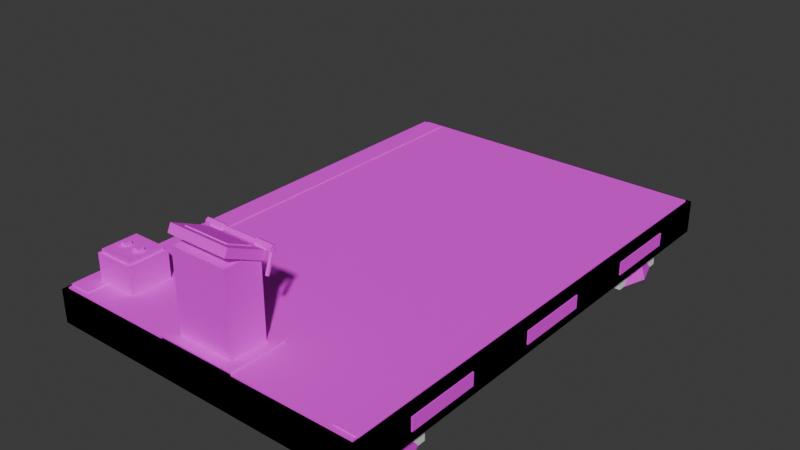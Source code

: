 # Source: vehicle_hover_platform.blend  (saved by Blender 5.1.30; exported with 4.5.12 LTS)
import bpy
from mathutils import Matrix  # noqa: F401  (used for matrix-valued properties, if any)

bpy.ops.wm.read_factory_settings(use_empty=True)
scene = bpy.context.scene
scene.name = 'Scene'

# ---- collections
col_collection = bpy.data.collections.new('Collection'); scene.collection.children.link(col_collection)

# ---- images (referenced by path relative to the original .blend; pixels are not part of the script)
import os
ASSET_DIR = os.environ.get("B2B_ASSET_DIR", "")  # directory of the original .blend (textures are referenced by path, not embedded)
HERE = os.path.dirname(os.path.abspath(__file__))  # packed textures are extracted next to this script under _unpacked/

def load_image(name, relpath, width, height, colorspace="sRGB"):
    """Load a texture the original file referenced (path relative to the .blend, or extracted next to this script)."""
    p = next((c for c in (os.path.join(HERE, relpath), os.path.join(ASSET_DIR, relpath)) if relpath and os.path.exists(c)), "")
    if p:
        img = bpy.data.images.load(p, check_existing=True)
        img.name = name
    else:  # same state as the original file: an image datablock whose file is absent (Cycles renders it pink)
        img = bpy.data.images.new(name, width, height)
        img.source = "FILE"
        img.filepath = "//" + (relpath or name)
    img.colorspace_settings.name = colorspace
    return img
img_platform_atlas_png = load_image('platform_atlas.png', 'platform_atlas.png', 1024, 1024, 'sRGB')

# ---- materials (node trees are filled in below, after node groups)
mat_platform_atlas = bpy.data.materials.new('platform_atlas')

# ---- material node trees
mat_platform_atlas.use_nodes = True; mat_platform_atlas.node_tree.nodes.clear()
_N = mat_platform_atlas.node_tree.nodes; _L = mat_platform_atlas.node_tree.links
n0 = _N.new('ShaderNodeBsdfPrincipled'); n0.name = 'Principled BSDF'; n0.location = (-200, 100)
n0.inputs[2].default_value = 0.8
n1 = _N.new('ShaderNodeOutputMaterial'); n1.name = 'Material Output'; n1.location = (200, 100)
n2 = _N.new('ShaderNodeTexImage'); n2.name = 'Image Texture'; n2.location = (0, 0)
n2.image = img_platform_atlas_png
n2.interpolation = 'Closest'
_L.new(n0.outputs[0], n1.inputs[0])
_L.new(n2.outputs[0], n0.inputs[0])
n1.is_active_output = True

# ---- world
world_world = bpy.data.worlds.new('World'); scene.world = world_world
world_world.use_nodes = True; world_world.node_tree.nodes.clear()
_N = world_world.node_tree.nodes; _L = world_world.node_tree.links
n0 = _N.new('ShaderNodeOutputWorld'); n0.name = 'World Output'; n0.location = (200, 100)
n1 = _N.new('ShaderNodeBackground'); n1.name = 'Background'; n1.location = (-200, 100)
n1.inputs[0].default_value = (0.05088, 0.05088, 0.05088, 1.0)
_L.new(n1.outputs[0], n0.inputs[0])
n0.is_active_output = True
world_world.color = (0.05088, 0.05088, 0.05088)
world_world.sun_shadow_jitter_overblur = 0.0

# ---- meshes
me_hover_platform = bpy.data.meshes.new('hover_platform')
me_hover_platform.from_pydata([(-2.0, 3.0, -0.2), (-2.0, 3.0, 0.2), (2.0, 3.0, -0.2), (2.0, 3.0, 0.2), (-2.0, -3.0, -0.2), (-2.0, -3.0, 0.2), (2.0, -3.0, -0.2), (2.0, -3.0, 0.2), (-1.95, 2.95, 0.2), (-1.95, 2.95, 0.22), (1.95, 2.95, 0.2), (1.95, 2.95, 0.22), (-1.95, -2.95, 0.2), (-1.95, -2.95, 0.22), (1.95, -2.95, 0.2), (1.95, -2.95, 0.22), (1.69, 2.9, 0.22), (1.69, 2.9, 0.23), (1.97, 2.9, 0.22), (1.97, 2.9, 0.23), (1.69, -2.9, 0.22), (1.69, -2.9, 0.23), (1.97, -2.9, 0.22), (1.97, -2.9, 0.23), (-1.97, 2.9, 0.22), (-1.97, 2.9, 0.23), (-1.69, 2.9, 0.22), (-1.69, 2.9, 0.23), (-1.97, -2.9, 0.22), (-1.97, -2.9, 0.23), (-1.69, -2.9, 0.22), (-1.69, -2.9, 0.23), (1.995, 2.25, -0.08), (1.995, 2.25, 0.08), (2.015, 2.25, -0.08), (2.015, 2.25, 0.08), (1.995, 1.35, -0.08), (1.995, 1.35, 0.08), (2.015, 1.35, -0.08), (2.015, 1.35, 0.08), (-2.015, 2.25, -0.08), (-2.015, 2.25, 0.08), (-1.995, 2.25, -0.08), (-1.995, 2.25, 0.08), (-2.015, 1.35, -0.08), (-2.015, 1.35, 0.08), (-1.995, 1.35, -0.08), (-1.995, 1.35, 0.08), (1.995, 0.45, -0.08), (1.995, 0.45, 0.08), (2.015, 0.45, -0.08), (2.015, 0.45, 0.08), (1.995, -0.45, -0.08), (1.995, -0.45, 0.08), (2.015, -0.45, -0.08), (2.015, -0.45, 0.08), (-2.015, 0.45, -0.08), (-2.015, 0.45, 0.08), (-1.995, 0.45, -0.08), (-1.995, 0.45, 0.08), (-2.015, -0.45, -0.08), (-2.015, -0.45, 0.08), (-1.995, -0.45, -0.08), (-1.995, -0.45, 0.08), (1.995, -1.35, -0.08), (1.995, -1.35, 0.08), (2.015, -1.35, -0.08), (2.015, -1.35, 0.08), (1.995, -2.25, -0.08), (1.995, -2.25, 0.08), (2.015, -2.25, -0.08), (2.015, -2.25, 0.08), (-2.015, -1.35, -0.08), (-2.015, -1.35, 0.08), (-1.995, -1.35, -0.08), (-1.995, -1.35, 0.08), (-2.015, -2.25, -0.08), (-2.015, -2.25, 0.08), (-1.995, -2.25, -0.08), (-1.995, -2.25, 0.08), (1.9, -2.2, -0.55), (1.8, -2.2, -0.2), (1.805, -2.494, -0.55), (1.724, -2.435, -0.2), (1.555, -2.676, -0.55), (1.524, -2.58, -0.2), (1.245, -2.676, -0.55), (1.276, -2.58, -0.2), (0.9955, -2.494, -0.55), (1.076, -2.435, -0.2), (0.9, -2.2, -0.55), (1.0, -2.2, -0.2), (0.9955, -1.906, -0.55), (1.076, -1.965, -0.2), (1.245, -1.724, -0.55), (1.276, -1.82, -0.2), (1.555, -1.724, -0.55), (1.524, -1.82, -0.2), (1.805, -1.906, -0.55), (1.724, -1.965, -0.2), (1.75, -2.2, -0.59), (1.75, -2.2, -0.55), (1.683, -2.406, -0.59), (1.683, -2.406, -0.55), (1.508, -2.533, -0.59), (1.508, -2.533, -0.55), (1.292, -2.533, -0.59), (1.292, -2.533, -0.55), (1.117, -2.406, -0.59), (1.117, -2.406, -0.55), (1.05, -2.2, -0.59), (1.05, -2.2, -0.55), (1.117, -1.994, -0.59), (1.117, -1.994, -0.55), (1.292, -1.867, -0.59), (1.292, -1.867, -0.55), (1.508, -1.867, -0.59), (1.508, -1.867, -0.55), (1.683, -1.994, -0.59), (1.683, -1.994, -0.55), (-0.9, -2.2, -0.55), (-1.0, -2.2, -0.2), (-0.9955, -2.494, -0.55), (-1.076, -2.435, -0.2), (-1.245, -2.676, -0.55), (-1.276, -2.58, -0.2), (-1.555, -2.676, -0.55), (-1.524, -2.58, -0.2), (-1.805, -2.494, -0.55), (-1.724, -2.435, -0.2), (-1.9, -2.2, -0.55), (-1.8, -2.2, -0.2), (-1.805, -1.906, -0.55), (-1.724, -1.965, -0.2), (-1.555, -1.724, -0.55), (-1.524, -1.82, -0.2), (-1.245, -1.724, -0.55), (-1.276, -1.82, -0.2), (-0.9955, -1.906, -0.55), (-1.076, -1.965, -0.2), (-1.05, -2.2, -0.59), (-1.05, -2.2, -0.55), (-1.117, -2.406, -0.59), (-1.117, -2.406, -0.55), (-1.292, -2.533, -0.59), (-1.292, -2.533, -0.55), (-1.508, -2.533, -0.59), (-1.508, -2.533, -0.55), (-1.683, -2.406, -0.59), (-1.683, -2.406, -0.55), (-1.75, -2.2, -0.59), (-1.75, -2.2, -0.55), (-1.683, -1.994, -0.59), (-1.683, -1.994, -0.55), (-1.508, -1.867, -0.59), (-1.508, -1.867, -0.55), (-1.292, -1.867, -0.59), (-1.292, -1.867, -0.55), (-1.117, -1.994, -0.59), (-1.117, -1.994, -0.55), (1.9, 2.2, -0.55), (1.8, 2.2, -0.2), (1.805, 1.906, -0.55), (1.724, 1.965, -0.2), (1.555, 1.724, -0.55), (1.524, 1.82, -0.2), (1.245, 1.724, -0.55), (1.276, 1.82, -0.2), (0.9955, 1.906, -0.55), (1.076, 1.965, -0.2), (0.9, 2.2, -0.55), (1.0, 2.2, -0.2), (0.9955, 2.494, -0.55), (1.076, 2.435, -0.2), (1.245, 2.676, -0.55), (1.276, 2.58, -0.2), (1.555, 2.676, -0.55), (1.524, 2.58, -0.2), (1.805, 2.494, -0.55), (1.724, 2.435, -0.2), (1.75, 2.2, -0.59), (1.75, 2.2, -0.55), (1.683, 1.994, -0.59), (1.683, 1.994, -0.55), (1.508, 1.867, -0.59), (1.508, 1.867, -0.55), (1.292, 1.867, -0.59), (1.292, 1.867, -0.55), (1.117, 1.994, -0.59), (1.117, 1.994, -0.55), (1.05, 2.2, -0.59), (1.05, 2.2, -0.55), (1.117, 2.406, -0.59), (1.117, 2.406, -0.55), (1.292, 2.533, -0.59), (1.292, 2.533, -0.55), (1.508, 2.533, -0.59), (1.508, 2.533, -0.55), (1.683, 2.406, -0.59), (1.683, 2.406, -0.55), (-0.9, 2.2, -0.55), (-1.0, 2.2, -0.2), (-0.9955, 1.906, -0.55), (-1.076, 1.965, -0.2), (-1.245, 1.724, -0.55), (-1.276, 1.82, -0.2), (-1.555, 1.724, -0.55), (-1.524, 1.82, -0.2), (-1.805, 1.906, -0.55), (-1.724, 1.965, -0.2), (-1.9, 2.2, -0.55), (-1.8, 2.2, -0.2), (-1.805, 2.494, -0.55), (-1.724, 2.435, -0.2), (-1.555, 2.676, -0.55), (-1.524, 2.58, -0.2), (-1.245, 2.676, -0.55), (-1.276, 2.58, -0.2), (-0.9955, 2.494, -0.55), (-1.076, 2.435, -0.2), (-1.05, 2.2, -0.59), (-1.05, 2.2, -0.55), (-1.117, 1.994, -0.59), (-1.117, 1.994, -0.55), (-1.292, 1.867, -0.59), (-1.292, 1.867, -0.55), (-1.508, 1.867, -0.59), (-1.508, 1.867, -0.55), (-1.683, 1.994, -0.59), (-1.683, 1.994, -0.55), (-1.75, 2.2, -0.59), (-1.75, 2.2, -0.55), (-1.683, 2.406, -0.59), (-1.683, 2.406, -0.55), (-1.508, 2.533, -0.59), (-1.508, 2.533, -0.55), (-1.292, 2.533, -0.59), (-1.292, 2.533, -0.55), (-1.117, 2.406, -0.59), (-1.117, 2.406, -0.55), (-0.25, 2.2, -0.36), (-0.25, 2.2, -0.2), (0.25, 2.2, -0.36), (0.25, 2.2, -0.2), (-0.25, -2.2, -0.36), (-0.25, -2.2, -0.2), (0.25, -2.2, -0.36), (0.25, -2.2, -0.2), (-0.35, -2.375, 0.2), (-0.35, -2.375, 1.2), (0.35, -2.375, 0.2), (0.35, -2.375, 1.2), (-0.35, -2.825, 0.2), (-0.35, -2.825, 1.2), (0.35, -2.825, 0.2), (0.35, -2.825, 1.2), (-0.38, -2.375, 1.109), (-0.38, -2.332, 1.2), (0.38, -2.375, 1.109), (0.38, -2.332, 1.2), (-0.38, -2.828, 1.32), (-0.38, -2.785, 1.411), (0.38, -2.828, 1.32), (0.38, -2.785, 1.411), (-0.28, -2.414, 1.238), (-0.28, -2.409, 1.249), (0.28, -2.414, 1.238), (0.28, -2.409, 1.249), (-0.28, -2.704, 1.373), (-0.28, -2.699, 1.384), (0.28, -2.704, 1.373), (0.28, -2.699, 1.384), (-0.42, -2.3, 1.248), (0.42, -2.3, 1.248), (-0.42, -2.276, 1.234), (0.42, -2.276, 1.234), (-0.42, -2.276, 1.206), (0.42, -2.276, 1.206), (-0.42, -2.3, 1.192), (0.42, -2.3, 1.192), (-0.42, -2.324, 1.206), (0.42, -2.324, 1.206), (-0.42, -2.324, 1.234), (0.42, -2.324, 1.234), (0.42, -2.321, 1.227), (0.42, -2.401, 0.9767), (0.4391, -2.31, 1.223), (0.4391, -2.39, 0.9734), (0.4391, -2.29, 1.217), (0.4391, -2.37, 0.9666), (0.42, -2.279, 1.213), (0.42, -2.359, 0.9633), (0.4009, -2.29, 1.217), (0.4009, -2.37, 0.9666), (0.4009, -2.31, 1.223), (0.4009, -2.39, 0.9734), (0.4376, -2.3, 1.26), (0.2176, -2.3, 1.26), (0.4376, -2.335, 1.24), (0.2176, -2.335, 1.24), (0.4376, -2.335, 1.2), (0.2176, -2.335, 1.2), (0.4376, -2.3, 1.18), (0.2176, -2.3, 1.18), (0.4376, -2.265, 1.2), (0.2176, -2.265, 1.2), (0.4376, -2.265, 1.24), (0.2176, -2.265, 1.24), (-0.42, -2.321, 1.227), (-0.42, -2.401, 0.9767), (-0.4009, -2.31, 1.223), (-0.4009, -2.39, 0.9734), (-0.4009, -2.29, 1.217), (-0.4009, -2.37, 0.9666), (-0.42, -2.279, 1.213), (-0.42, -2.359, 0.9633), (-0.4391, -2.29, 1.217), (-0.4391, -2.37, 0.9666), (-0.4391, -2.31, 1.223), (-0.4391, -2.39, 0.9734), (-0.2176, -2.3, 1.26), (-0.4376, -2.3, 1.26), (-0.2176, -2.335, 1.24), (-0.4376, -2.335, 1.24), (-0.2176, -2.335, 1.2), (-0.4376, -2.335, 1.2), (-0.2176, -2.3, 1.18), (-0.4376, -2.3, 1.18), (-0.2176, -2.265, 1.2), (-0.4376, -2.265, 1.2), (-0.2176, -2.265, 1.24), (-0.4376, -2.265, 1.24), (-0.475, -2.25, 0.2), (-0.475, -2.25, 0.24), (0.475, -2.25, 0.2), (0.475, -2.25, 0.24), (-0.475, -2.95, 0.2), (-0.475, -2.95, 0.24), (0.475, -2.95, 0.2), (0.475, -2.95, 0.24), (-1.8, -2.15, 0.2), (-1.8, -2.15, 0.55), (-1.3, -2.15, 0.2), (-1.3, -2.15, 0.55), (-1.8, -2.65, 0.2), (-1.8, -2.65, 0.55), (-1.3, -2.65, 0.2), (-1.3, -2.65, 0.55), (-1.77, -2.18, 0.55), (-1.77, -2.18, 0.59), (-1.33, -2.18, 0.55), (-1.33, -2.18, 0.59), (-1.77, -2.62, 0.55), (-1.77, -2.62, 0.59), (-1.33, -2.62, 0.55), (-1.33, -2.62, 0.59), (-1.69, -2.36, 0.59), (-1.69, -2.36, 0.63), (-1.61, -2.36, 0.59), (-1.61, -2.36, 0.63), (-1.69, -2.44, 0.59), (-1.69, -2.44, 0.63), (-1.61, -2.44, 0.59), (-1.61, -2.44, 0.63), (-1.49, -2.36, 0.59), (-1.49, -2.36, 0.63), (-1.41, -2.36, 0.59), (-1.41, -2.36, 0.63), (-1.49, -2.44, 0.59), (-1.49, -2.44, 0.63), (-1.41, -2.44, 0.59), (-1.41, -2.44, 0.63)], [], [(0, 1, 3, 2), (2, 3, 7, 6), (6, 7, 5, 4), (4, 5, 1, 0), (2, 6, 4, 0), (7, 3, 1, 5), (8, 9, 11, 10), (10, 11, 15, 14), (14, 15, 13, 12), (12, 13, 9, 8), (10, 14, 12, 8), (15, 11, 9, 13), (16, 17, 19, 18), (18, 19, 23, 22), (22, 23, 21, 20), (20, 21, 17, 16), (18, 22, 20, 16), (23, 19, 17, 21), (24, 25, 27, 26), (26, 27, 31, 30), (30, 31, 29, 28), (28, 29, 25, 24), (26, 30, 28, 24), (31, 27, 25, 29), (32, 33, 35, 34), (34, 35, 39, 38), (38, 39, 37, 36), (36, 37, 33, 32), (34, 38, 36, 32), (39, 35, 33, 37), (40, 41, 43, 42), (42, 43, 47, 46), (46, 47, 45, 44), (44, 45, 41, 40), (42, 46, 44, 40), (47, 43, 41, 45), (48, 49, 51, 50), (50, 51, 55, 54), (54, 55, 53, 52), (52, 53, 49, 48), (50, 54, 52, 48), (55, 51, 49, 53), (56, 57, 59, 58), (58, 59, 63, 62), (62, 63, 61, 60), (60, 61, 57, 56), (58, 62, 60, 56), (63, 59, 57, 61), (64, 65, 67, 66), (66, 67, 71, 70), (70, 71, 69, 68), (68, 69, 65, 64), (66, 70, 68, 64), (71, 67, 65, 69), (72, 73, 75, 74), (74, 75, 79, 78), (78, 79, 77, 76), (76, 77, 73, 72), (74, 78, 76, 72), (79, 75, 73, 77), (80, 81, 83, 82), (82, 83, 85, 84), (84, 85, 87, 86), (86, 87, 89, 88), (88, 89, 91, 90), (90, 91, 93, 92), (92, 93, 95, 94), (94, 95, 97, 96), (83, 81, 99, 97, 95, 93, 91, 89, 87, 85), (96, 97, 99, 98), (98, 99, 81, 80), (80, 82, 84, 86, 88, 90, 92, 94, 96, 98), (100, 101, 103, 102), (102, 103, 105, 104), (104, 105, 107, 106), (106, 107, 109, 108), (108, 109, 111, 110), (110, 111, 113, 112), (112, 113, 115, 114), (114, 115, 117, 116), (103, 101, 119, 117, 115, 113, 111, 109, 107, 105), (116, 117, 119, 118), (118, 119, 101, 100), (100, 102, 104, 106, 108, 110, 112, 114, 116, 118), (120, 121, 123, 122), (122, 123, 125, 124), (124, 125, 127, 126), (126, 127, 129, 128), (128, 129, 131, 130), (130, 131, 133, 132), (132, 133, 135, 134), (134, 135, 137, 136), (123, 121, 139, 137, 135, 133, 131, 129, 127, 125), (136, 137, 139, 138), (138, 139, 121, 120), (120, 122, 124, 126, 128, 130, 132, 134, 136, 138), (140, 141, 143, 142), (142, 143, 145, 144), (144, 145, 147, 146), (146, 147, 149, 148), (148, 149, 151, 150), (150, 151, 153, 152), (152, 153, 155, 154), (154, 155, 157, 156), (143, 141, 159, 157, 155, 153, 151, 149, 147, 145), (156, 157, 159, 158), (158, 159, 141, 140), (140, 142, 144, 146, 148, 150, 152, 154, 156, 158), (160, 161, 163, 162), (162, 163, 165, 164), (164, 165, 167, 166), (166, 167, 169, 168), (168, 169, 171, 170), (170, 171, 173, 172), (172, 173, 175, 174), (174, 175, 177, 176), (163, 161, 179, 177, 175, 173, 171, 169, 167, 165), (176, 177, 179, 178), (178, 179, 161, 160), (160, 162, 164, 166, 168, 170, 172, 174, 176, 178), (180, 181, 183, 182), (182, 183, 185, 184), (184, 185, 187, 186), (186, 187, 189, 188), (188, 189, 191, 190), (190, 191, 193, 192), (192, 193, 195, 194), (194, 195, 197, 196), (183, 181, 199, 197, 195, 193, 191, 189, 187, 185), (196, 197, 199, 198), (198, 199, 181, 180), (180, 182, 184, 186, 188, 190, 192, 194, 196, 198), (200, 201, 203, 202), (202, 203, 205, 204), (204, 205, 207, 206), (206, 207, 209, 208), (208, 209, 211, 210), (210, 211, 213, 212), (212, 213, 215, 214), (214, 215, 217, 216), (203, 201, 219, 217, 215, 213, 211, 209, 207, 205), (216, 217, 219, 218), (218, 219, 201, 200), (200, 202, 204, 206, 208, 210, 212, 214, 216, 218), (220, 221, 223, 222), (222, 223, 225, 224), (224, 225, 227, 226), (226, 227, 229, 228), (228, 229, 231, 230), (230, 231, 233, 232), (232, 233, 235, 234), (234, 235, 237, 236), (223, 221, 239, 237, 235, 233, 231, 229, 227, 225), (236, 237, 239, 238), (238, 239, 221, 220), (220, 222, 224, 226, 228, 230, 232, 234, 236, 238), (240, 241, 243, 242), (242, 243, 247, 246), (246, 247, 245, 244), (244, 245, 241, 240), (242, 246, 244, 240), (247, 243, 241, 245), (248, 249, 251, 250), (250, 251, 255, 254), (254, 255, 253, 252), (252, 253, 249, 248), (250, 254, 252, 248), (255, 251, 249, 253), (256, 257, 259, 258), (258, 259, 263, 262), (262, 263, 261, 260), (260, 261, 257, 256), (258, 262, 260, 256), (263, 259, 257, 261), (264, 265, 267, 266), (266, 267, 271, 270), (270, 271, 269, 268), (268, 269, 265, 264), (266, 270, 268, 264), (271, 267, 265, 269), (272, 273, 275, 274), (274, 275, 277, 276), (276, 277, 279, 278), (278, 279, 281, 280), (275, 273, 283, 281, 279, 277), (280, 281, 283, 282), (282, 283, 273, 272), (272, 274, 276, 278, 280, 282), (284, 285, 287, 286), (286, 287, 289, 288), (288, 289, 291, 290), (290, 291, 293, 292), (287, 285, 295, 293, 291, 289), (292, 293, 295, 294), (294, 295, 285, 284), (284, 286, 288, 290, 292, 294), (296, 297, 299, 298), (298, 299, 301, 300), (300, 301, 303, 302), (302, 303, 305, 304), (299, 297, 307, 305, 303, 301), (304, 305, 307, 306), (306, 307, 297, 296), (296, 298, 300, 302, 304, 306), (308, 309, 311, 310), (310, 311, 313, 312), (312, 313, 315, 314), (314, 315, 317, 316), (311, 309, 319, 317, 315, 313), (316, 317, 319, 318), (318, 319, 309, 308), (308, 310, 312, 314, 316, 318), (320, 321, 323, 322), (322, 323, 325, 324), (324, 325, 327, 326), (326, 327, 329, 328), (323, 321, 331, 329, 327, 325), (328, 329, 331, 330), (330, 331, 321, 320), (320, 322, 324, 326, 328, 330), (332, 333, 335, 334), (334, 335, 339, 338), (338, 339, 337, 336), (336, 337, 333, 332), (334, 338, 336, 332), (339, 335, 333, 337), (340, 341, 343, 342), (342, 343, 347, 346), (346, 347, 345, 344), (344, 345, 341, 340), (342, 346, 344, 340), (347, 343, 341, 345), (348, 349, 351, 350), (350, 351, 355, 354), (354, 355, 353, 352), (352, 353, 349, 348), (350, 354, 352, 348), (355, 351, 349, 353), (356, 357, 359, 358), (358, 359, 363, 362), (362, 363, 361, 360), (360, 361, 357, 356), (358, 362, 360, 356), (363, 359, 357, 361), (364, 365, 367, 366), (366, 367, 371, 370), (370, 371, 369, 368), (368, 369, 365, 364), (366, 370, 368, 364), (371, 367, 365, 369)])
_uv = me_hover_platform.uv_layers.new(name='UVMap')
_uv.uv.foreach_set('vector', [0.1875, 0.9375, 0.1875, 0.9375, 0.1875, 0.9375, 0.1875, 0.9375, 0.1875, 0.9375, 0.1875, 0.9375, 0.1875, 0.9375, 0.1875, 0.9375, 0.1875, 0.9375, 0.1875, 0.9375, 0.1875, 0.9375, 0.1875, 0.9375, 0.1875, 0.9375, 0.1875, 0.9375, 0.1875, 0.9375, 0.1875, 0.9375, 0.1875, 0.9375, 0.1875, 0.9375, 0.1875, 0.9375, 0.1875, 0.9375, 0.1875, 0.9375, 0.1875, 0.9375, 0.1875, 0.9375, 0.1875, 0.9375, 0.0, 0.875, 0.0, 0.875, 0.0, 0.65, 0.0, 0.65, 0.0, 0.875, 0.0, 0.875, 0.225, 0.875, 0.225, 0.875, 0.0, 0.65, 0.0, 0.65, 0.0, 0.875, 0.0, 0.875, 0.225, 0.875, 0.225, 0.875, 0.0, 0.875, 0.0, 0.875, 0.0, 0.65, 0.225, 0.65, 0.225, 0.875, 0.0, 0.875, 0.225, 0.65, 0.0, 0.65, 0.0, 0.875, 0.225, 0.875, 0.25, 0.875, 0.25, 0.875, 0.25, 0.625, 0.25, 0.625, 0.25, 0.875, 0.25, 0.875, 0.45, 0.875, 0.45, 0.875, 0.25, 0.625, 0.25, 0.625, 0.25, 0.875, 0.25, 0.875, 0.45, 0.875, 0.45, 0.875, 0.25, 0.875, 0.25, 0.875, 0.25, 0.625, 0.45, 0.625, 0.45, 0.875, 0.25, 0.875, 0.45, 0.625, 0.25, 0.625, 0.25, 0.875, 0.45, 0.875, 0.25, 0.875, 0.25, 0.875, 0.25, 0.625, 0.25, 0.625, 0.25, 0.875, 0.25, 0.875, 0.45, 0.875, 0.45, 0.875, 0.25, 0.625, 0.25, 0.625, 0.25, 0.875, 0.25, 0.875, 0.45, 0.875, 0.45, 0.875, 0.25, 0.875, 0.25, 0.875, 0.25, 0.625, 0.45, 0.625, 0.45, 0.875, 0.25, 0.875, 0.45, 0.625, 0.25, 0.625, 0.25, 0.875, 0.45, 0.875, 0.9375, 0.9375, 0.9375, 0.9375, 0.9375, 0.9375, 0.9375, 0.9375, 0.9375, 0.9375, 0.9375, 0.9375, 0.9375, 0.9375, 0.9375, 0.9375, 0.9375, 0.9375, 0.9375, 0.9375, 0.9375, 0.9375, 0.9375, 0.9375, 0.9375, 0.9375, 0.9375, 0.9375, 0.9375, 0.9375, 0.9375, 0.9375, 0.9375, 0.9375, 0.9375, 0.9375, 0.9375, 0.9375, 0.9375, 0.9375, 0.9375, 0.9375, 0.9375, 0.9375, 0.9375, 0.9375, 0.9375, 0.9375, 0.9375, 0.9375, 0.9375, 0.9375, 0.9375, 0.9375, 0.9375, 0.9375, 0.9375, 0.9375, 0.9375, 0.9375, 0.9375, 0.9375, 0.9375, 0.9375, 0.9375, 0.9375, 0.9375, 0.9375, 0.9375, 0.9375, 0.9375, 0.9375, 0.9375, 0.9375, 0.9375, 0.9375, 0.9375, 0.9375, 0.9375, 0.9375, 0.9375, 0.9375, 0.9375, 0.9375, 0.9375, 0.9375, 0.9375, 0.9375, 0.9375, 0.9375, 0.9375, 0.9375, 0.9375, 0.9375, 0.9375, 0.9375, 0.9375, 0.9375, 0.9375, 0.9375, 0.9375, 0.9375, 0.9375, 0.9375, 0.9375, 0.9375, 0.9375, 0.9375, 0.9375, 0.9375, 0.9375, 0.9375, 0.9375, 0.9375, 0.9375, 0.9375, 0.9375, 0.9375, 0.9375, 0.9375, 0.9375, 0.9375, 0.9375, 0.9375, 0.9375, 0.9375, 0.9375, 0.9375, 0.9375, 0.9375, 0.9375, 0.9375, 0.9375, 0.9375, 0.9375, 0.9375, 0.9375, 0.9375, 0.9375, 0.9375, 0.9375, 0.9375, 0.9375, 0.9375, 0.9375, 0.9375, 0.9375, 0.9375, 0.9375, 0.9375, 0.9375, 0.9375, 0.9375, 0.9375, 0.9375, 0.9375, 0.9375, 0.9375, 0.9375, 0.9375, 0.9375, 0.9375, 0.9375, 0.9375, 0.9375, 0.9375, 0.9375, 0.9375, 0.9375, 0.9375, 0.9375, 0.9375, 0.9375, 0.9375, 0.9375, 0.9375, 0.9375, 0.9375, 0.9375, 0.9375, 0.9375, 0.9375, 0.9375, 0.9375, 0.9375, 0.9375, 0.9375, 0.9375, 0.9375, 0.9375, 0.9375, 0.9375, 0.9375, 0.9375, 0.9375, 0.9375, 0.9375, 0.9375, 0.9375, 0.9375, 0.9375, 0.9375, 0.9375, 0.9375, 0.9375, 0.9375, 0.9375, 0.9375, 0.9375, 0.9375, 0.9375, 0.9375, 0.9375, 0.9375, 0.9375, 0.9375, 0.9375, 0.9375, 0.9375, 0.9375, 0.9375, 0.9375, 0.9375, 0.9375, 0.9375, 0.9375, 0.9375, 0.9375, 0.9375, 0.9375, 0.9375, 0.9375, 0.9375, 0.9375, 0.9375, 0.9375, 0.9375, 0.9375, 0.9375, 0.9375, 0.9375, 0.9375, 0.9375, 0.9375, 0.9375, 0.9375, 0.9375, 0.9375, 0.9375, 0.9375, 0.9375, 0.9375, 0.9375, 0.9375, 0.9375, 0.9375, 0.9375, 0.9375, 0.9375, 0.9375, 0.9375, 0.9375, 0.9375, 0.9375, 0.9375, 0.9375, 0.9375, 0.9375, 0.9375, 0.9375, 0.9375, 0.9375, 0.9375, 0.9375, 0.9375, 0.9375, 0.9375, 0.9375, 0.9375, 0.9375, 0.9375, 0.9375, 0.9375, 0.9375, 0.9375, 0.9375, 0.9375, 0.9375, 0.3125, 0.9375, 0.3125, 0.9375, 0.3125, 0.9375, 0.3125, 0.9375, 0.3125, 0.9375, 0.3125, 0.9375, 0.3125, 0.9375, 0.3125, 0.9375, 0.3125, 0.9375, 0.3125, 0.9375, 0.3125, 0.9375, 0.3125, 0.9375, 0.3125, 0.9375, 0.3125, 0.9375, 0.3125, 0.9375, 0.3125, 0.9375, 0.3125, 0.9375, 0.3125, 0.9375, 0.3125, 0.9375, 0.3125, 0.9375, 0.3125, 0.9375, 0.3125, 0.9375, 0.3125, 0.9375, 0.3125, 0.9375, 0.3125, 0.9375, 0.3125, 0.9375, 0.3125, 0.9375, 0.3125, 0.9375, 0.3125, 0.9375, 0.3125, 0.9375, 0.3125, 0.9375, 0.3125, 0.9375, 0.3125, 0.9375, 0.3125, 0.9375, 0.3125, 0.9375, 0.3125, 0.9375, 0.3125, 0.9375, 0.3125, 0.9375, 0.3125, 0.9375, 0.3125, 0.9375, 0.3125, 0.9375, 0.3125, 0.9375, 0.3125, 0.9375, 0.3125, 0.9375, 0.3125, 0.9375, 0.3125, 0.9375, 0.3125, 0.9375, 0.3125, 0.9375, 0.3125, 0.9375, 0.3125, 0.9375, 0.3125, 0.9375, 0.3125, 0.9375, 0.3125, 0.9375, 0.3125, 0.9375, 0.3125, 0.9375, 0.3125, 0.9375, 0.3125, 0.9375, 0.3125, 0.9375, 0.3125, 0.9375, 0.3125, 0.9375, 0.4375, 0.9375, 0.4375, 0.9375, 0.4375, 0.9375, 0.4375, 0.9375, 0.4375, 0.9375, 0.4375, 0.9375, 0.4375, 0.9375, 0.4375, 0.9375, 0.4375, 0.9375, 0.4375, 0.9375, 0.4375, 0.9375, 0.4375, 0.9375, 0.4375, 0.9375, 0.4375, 0.9375, 0.4375, 0.9375, 0.4375, 0.9375, 0.4375, 0.9375, 0.4375, 0.9375, 0.4375, 0.9375, 0.4375, 0.9375, 0.4375, 0.9375, 0.4375, 0.9375, 0.4375, 0.9375, 0.4375, 0.9375, 0.4375, 0.9375, 0.4375, 0.9375, 0.4375, 0.9375, 0.4375, 0.9375, 0.4375, 0.9375, 0.4375, 0.9375, 0.4375, 0.9375, 0.4375, 0.9375, 0.4375, 0.9375, 0.4375, 0.9375, 0.4375, 0.9375, 0.4375, 0.9375, 0.4375, 0.9375, 0.4375, 0.9375, 0.4375, 0.9375, 0.4375, 0.9375, 0.4375, 0.9375, 0.4375, 0.9375, 0.4375, 0.9375, 0.4375, 0.9375, 0.4375, 0.9375, 0.4375, 0.9375, 0.4375, 0.9375, 0.4375, 0.9375, 0.4375, 0.9375, 0.4375, 0.9375, 0.4375, 0.9375, 0.4375, 0.9375, 0.4375, 0.9375, 0.4375, 0.9375, 0.4375, 0.9375, 0.4375, 0.9375, 0.4375, 0.9375, 0.4375, 0.9375, 0.4375, 0.9375, 0.4375, 0.9375, 0.3125, 0.9375, 0.3125, 0.9375, 0.3125, 0.9375, 0.3125, 0.9375, 0.3125, 0.9375, 0.3125, 0.9375, 0.3125, 0.9375, 0.3125, 0.9375, 0.3125, 0.9375, 0.3125, 0.9375, 0.3125, 0.9375, 0.3125, 0.9375, 0.3125, 0.9375, 0.3125, 0.9375, 0.3125, 0.9375, 0.3125, 0.9375, 0.3125, 0.9375, 0.3125, 0.9375, 0.3125, 0.9375, 0.3125, 0.9375, 0.3125, 0.9375, 0.3125, 0.9375, 0.3125, 0.9375, 0.3125, 0.9375, 0.3125, 0.9375, 0.3125, 0.9375, 0.3125, 0.9375, 0.3125, 0.9375, 0.3125, 0.9375, 0.3125, 0.9375, 0.3125, 0.9375, 0.3125, 0.9375, 0.3125, 0.9375, 0.3125, 0.9375, 0.3125, 0.9375, 0.3125, 0.9375, 0.3125, 0.9375, 0.3125, 0.9375, 0.3125, 0.9375, 0.3125, 0.9375, 0.3125, 0.9375, 0.3125, 0.9375, 0.3125, 0.9375, 0.3125, 0.9375, 0.3125, 0.9375, 0.3125, 0.9375, 0.3125, 0.9375, 0.3125, 0.9375, 0.3125, 0.9375, 0.3125, 0.9375, 0.3125, 0.9375, 0.3125, 0.9375, 0.3125, 0.9375, 0.3125, 0.9375, 0.3125, 0.9375, 0.3125, 0.9375, 0.3125, 0.9375, 0.3125, 0.9375, 0.3125, 0.9375, 0.3125, 0.9375, 0.4375, 0.9375, 0.4375, 0.9375, 0.4375, 0.9375, 0.4375, 0.9375, 0.4375, 0.9375, 0.4375, 0.9375, 0.4375, 0.9375, 0.4375, 0.9375, 0.4375, 0.9375, 0.4375, 0.9375, 0.4375, 0.9375, 0.4375, 0.9375, 0.4375, 0.9375, 0.4375, 0.9375, 0.4375, 0.9375, 0.4375, 0.9375, 0.4375, 0.9375, 0.4375, 0.9375, 0.4375, 0.9375, 0.4375, 0.9375, 0.4375, 0.9375, 0.4375, 0.9375, 0.4375, 0.9375, 0.4375, 0.9375, 0.4375, 0.9375, 0.4375, 0.9375, 0.4375, 0.9375, 0.4375, 0.9375, 0.4375, 0.9375, 0.4375, 0.9375, 0.4375, 0.9375, 0.4375, 0.9375, 0.4375, 0.9375, 0.4375, 0.9375, 0.4375, 0.9375, 0.4375, 0.9375, 0.4375, 0.9375, 0.4375, 0.9375, 0.4375, 0.9375, 0.4375, 0.9375, 0.4375, 0.9375, 0.4375, 0.9375, 0.4375, 0.9375, 0.4375, 0.9375, 0.4375, 0.9375, 0.4375, 0.9375, 0.4375, 0.9375, 0.4375, 0.9375, 0.4375, 0.9375, 0.4375, 0.9375, 0.4375, 0.9375, 0.4375, 0.9375, 0.4375, 0.9375, 0.4375, 0.9375, 0.4375, 0.9375, 0.4375, 0.9375, 0.4375, 0.9375, 0.4375, 0.9375, 0.4375, 0.9375, 0.4375, 0.9375, 0.3125, 0.9375, 0.3125, 0.9375, 0.3125, 0.9375, 0.3125, 0.9375, 0.3125, 0.9375, 0.3125, 0.9375, 0.3125, 0.9375, 0.3125, 0.9375, 0.3125, 0.9375, 0.3125, 0.9375, 0.3125, 0.9375, 0.3125, 0.9375, 0.3125, 0.9375, 0.3125, 0.9375, 0.3125, 0.9375, 0.3125, 0.9375, 0.3125, 0.9375, 0.3125, 0.9375, 0.3125, 0.9375, 0.3125, 0.9375, 0.3125, 0.9375, 0.3125, 0.9375, 0.3125, 0.9375, 0.3125, 0.9375, 0.3125, 0.9375, 0.3125, 0.9375, 0.3125, 0.9375, 0.3125, 0.9375, 0.3125, 0.9375, 0.3125, 0.9375, 0.3125, 0.9375, 0.3125, 0.9375, 0.3125, 0.9375, 0.3125, 0.9375, 0.3125, 0.9375, 0.3125, 0.9375, 0.3125, 0.9375, 0.3125, 0.9375, 0.3125, 0.9375, 0.3125, 0.9375, 0.3125, 0.9375, 0.3125, 0.9375, 0.3125, 0.9375, 0.3125, 0.9375, 0.3125, 0.9375, 0.3125, 0.9375, 0.3125, 0.9375, 0.3125, 0.9375, 0.3125, 0.9375, 0.3125, 0.9375, 0.3125, 0.9375, 0.3125, 0.9375, 0.3125, 0.9375, 0.3125, 0.9375, 0.3125, 0.9375, 0.3125, 0.9375, 0.3125, 0.9375, 0.3125, 0.9375, 0.3125, 0.9375, 0.3125, 0.9375, 0.4375, 0.9375, 0.4375, 0.9375, 0.4375, 0.9375, 0.4375, 0.9375, 0.4375, 0.9375, 0.4375, 0.9375, 0.4375, 0.9375, 0.4375, 0.9375, 0.4375, 0.9375, 0.4375, 0.9375, 0.4375, 0.9375, 0.4375, 0.9375, 0.4375, 0.9375, 0.4375, 0.9375, 0.4375, 0.9375, 0.4375, 0.9375, 0.4375, 0.9375, 0.4375, 0.9375, 0.4375, 0.9375, 0.4375, 0.9375, 0.4375, 0.9375, 0.4375, 0.9375, 0.4375, 0.9375, 0.4375, 0.9375, 0.4375, 0.9375, 0.4375, 0.9375, 0.4375, 0.9375, 0.4375, 0.9375, 0.4375, 0.9375, 0.4375, 0.9375, 0.4375, 0.9375, 0.4375, 0.9375, 0.4375, 0.9375, 0.4375, 0.9375, 0.4375, 0.9375, 0.4375, 0.9375, 0.4375, 0.9375, 0.4375, 0.9375, 0.4375, 0.9375, 0.4375, 0.9375, 0.4375, 0.9375, 0.4375, 0.9375, 0.4375, 0.9375, 0.4375, 0.9375, 0.4375, 0.9375, 0.4375, 0.9375, 0.4375, 0.9375, 0.4375, 0.9375, 0.4375, 0.9375, 0.4375, 0.9375, 0.4375, 0.9375, 0.4375, 0.9375, 0.4375, 0.9375, 0.4375, 0.9375, 0.4375, 0.9375, 0.4375, 0.9375, 0.4375, 0.9375, 0.4375, 0.9375, 0.4375, 0.9375, 0.4375, 0.9375, 0.3125, 0.9375, 0.3125, 0.9375, 0.3125, 0.9375, 0.3125, 0.9375, 0.3125, 0.9375, 0.3125, 0.9375, 0.3125, 0.9375, 0.3125, 0.9375, 0.3125, 0.9375, 0.3125, 0.9375, 0.3125, 0.9375, 0.3125, 0.9375, 0.3125, 0.9375, 0.3125, 0.9375, 0.3125, 0.9375, 0.3125, 0.9375, 0.3125, 0.9375, 0.3125, 0.9375, 0.3125, 0.9375, 0.3125, 0.9375, 0.3125, 0.9375, 0.3125, 0.9375, 0.3125, 0.9375, 0.3125, 0.9375, 0.3125, 0.9375, 0.3125, 0.9375, 0.3125, 0.9375, 0.3125, 0.9375, 0.3125, 0.9375, 0.3125, 0.9375, 0.3125, 0.9375, 0.3125, 0.9375, 0.3125, 0.9375, 0.3125, 0.9375, 0.3125, 0.9375, 0.3125, 0.9375, 0.3125, 0.9375, 0.3125, 0.9375, 0.3125, 0.9375, 0.3125, 0.9375, 0.3125, 0.9375, 0.3125, 0.9375, 0.3125, 0.9375, 0.3125, 0.9375, 0.3125, 0.9375, 0.3125, 0.9375, 0.3125, 0.9375, 0.3125, 0.9375, 0.3125, 0.9375, 0.3125, 0.9375, 0.3125, 0.9375, 0.3125, 0.9375, 0.3125, 0.9375, 0.3125, 0.9375, 0.3125, 0.9375, 0.3125, 0.9375, 0.3125, 0.9375, 0.3125, 0.9375, 0.3125, 0.9375, 0.3125, 0.9375, 0.4375, 0.9375, 0.4375, 0.9375, 0.4375, 0.9375, 0.4375, 0.9375, 0.4375, 0.9375, 0.4375, 0.9375, 0.4375, 0.9375, 0.4375, 0.9375, 0.4375, 0.9375, 0.4375, 0.9375, 0.4375, 0.9375, 0.4375, 0.9375, 0.4375, 0.9375, 0.4375, 0.9375, 0.4375, 0.9375, 0.4375, 0.9375, 0.4375, 0.9375, 0.4375, 0.9375, 0.4375, 0.9375, 0.4375, 0.9375, 0.4375, 0.9375, 0.4375, 0.9375, 0.4375, 0.9375, 0.4375, 0.9375, 0.4375, 0.9375, 0.4375, 0.9375, 0.4375, 0.9375, 0.4375, 0.9375, 0.4375, 0.9375, 0.4375, 0.9375, 0.4375, 0.9375, 0.4375, 0.9375, 0.4375, 0.9375, 0.4375, 0.9375, 0.4375, 0.9375, 0.4375, 0.9375, 0.4375, 0.9375, 0.4375, 0.9375, 0.4375, 0.9375, 0.4375, 0.9375, 0.4375, 0.9375, 0.4375, 0.9375, 0.4375, 0.9375, 0.4375, 0.9375, 0.4375, 0.9375, 0.4375, 0.9375, 0.4375, 0.9375, 0.4375, 0.9375, 0.4375, 0.9375, 0.4375, 0.9375, 0.4375, 0.9375, 0.4375, 0.9375, 0.4375, 0.9375, 0.4375, 0.9375, 0.4375, 0.9375, 0.4375, 0.9375, 0.4375, 0.9375, 0.4375, 0.9375, 0.4375, 0.9375, 0.4375, 0.9375, 0.1875, 0.9375, 0.1875, 0.9375, 0.1875, 0.9375, 0.1875, 0.9375, 0.1875, 0.9375, 0.1875, 0.9375, 0.1875, 0.9375, 0.1875, 0.9375, 0.1875, 0.9375, 0.1875, 0.9375, 0.1875, 0.9375, 0.1875, 0.9375, 0.1875, 0.9375, 0.1875, 0.9375, 0.1875, 0.9375, 0.1875, 0.9375, 0.1875, 0.9375, 0.1875, 0.9375, 0.1875, 0.9375, 0.1875, 0.9375, 0.1875, 0.9375, 0.1875, 0.9375, 0.1875, 0.9375, 0.1875, 0.9375, 0.5625, 0.9375, 0.5625, 0.9375, 0.5625, 0.9375, 0.5625, 0.9375, 0.5625, 0.9375, 0.5625, 0.9375, 0.5625, 0.9375, 0.5625, 0.9375, 0.5625, 0.9375, 0.5625, 0.9375, 0.5625, 0.9375, 0.5625, 0.9375, 0.5625, 0.9375, 0.5625, 0.9375, 0.5625, 0.9375, 0.5625, 0.9375, 0.5625, 0.9375, 0.5625, 0.9375, 0.5625, 0.9375, 0.5625, 0.9375, 0.5625, 0.9375, 0.5625, 0.9375, 0.5625, 0.9375, 0.5625, 0.9375, 0.5625, 0.9375, 0.5625, 0.9375, 0.5625, 0.9375, 0.5625, 0.9375, 0.5625, 0.9375, 0.5625, 0.9375, 0.5625, 0.9375, 0.5625, 0.9375, 0.5625, 0.9375, 0.5625, 0.9375, 0.5625, 0.9375, 0.5625, 0.9375, 0.5625, 0.9375, 0.5625, 0.9375, 0.5625, 0.9375, 0.5625, 0.9375, 0.5625, 0.9375, 0.5625, 0.9375, 0.5625, 0.9375, 0.5625, 0.9375, 0.5625, 0.9375, 0.5625, 0.9375, 0.5625, 0.9375, 0.5625, 0.9375, 0.75, 0.875, 0.5, 0.875, 0.5, 0.625, 0.75, 0.625, 0.5043, 0.875, 0.5, 0.875, 0.7457, 0.875, 0.75, 0.875, 0.75, 0.625, 0.5, 0.625, 0.5, 0.875, 0.75, 0.875, 0.75, 0.875, 0.7457, 0.875, 0.5, 0.875, 0.5043, 0.875, 0.5, 0.625, 0.75, 0.625, 0.75, 0.875, 0.5, 0.875, 0.75, 0.625, 0.5, 0.625, 0.5, 0.875, 0.75, 0.875, 0.6875, 0.9375, 0.6875, 0.9375, 0.6875, 0.9375, 0.6875, 0.9375, 0.6875, 0.9375, 0.6875, 0.9375, 0.6875, 0.9375, 0.6875, 0.9375, 0.6875, 0.9375, 0.6875, 0.9375, 0.6875, 0.9375, 0.6875, 0.9375, 0.6875, 0.9375, 0.6875, 0.9375, 0.6875, 0.9375, 0.6875, 0.9375, 0.6875, 0.9375, 0.6875, 0.9375, 0.6875, 0.9375, 0.6875, 0.9375, 0.6875, 0.9375, 0.6875, 0.9375, 0.6875, 0.9375, 0.6875, 0.9375, 0.6875, 0.9375, 0.6875, 0.9375, 0.6875, 0.9375, 0.6875, 0.9375, 0.6875, 0.9375, 0.6875, 0.9375, 0.6875, 0.9375, 0.6875, 0.9375, 0.6875, 0.9375, 0.6875, 0.9375, 0.6875, 0.9375, 0.6875, 0.9375, 0.6875, 0.9375, 0.6875, 0.9375, 0.6875, 0.9375, 0.6875, 0.9375, 0.6875, 0.9375, 0.6875, 0.9375, 0.6875, 0.9375, 0.6875, 0.9375, 0.6875, 0.9375, 0.6875, 0.9375, 0.6875, 0.9375, 0.6875, 0.9375, 0.6875, 0.9375, 0.6875, 0.9375, 0.6875, 0.9375, 0.6875, 0.9375, 0.6875, 0.9375, 0.6875, 0.9375, 0.6875, 0.9375, 0.6875, 0.9375, 0.6875, 0.9375, 0.6875, 0.9375, 0.6875, 0.9375, 0.6875, 0.9375, 0.6875, 0.9375, 0.6875, 0.9375, 0.6875, 0.9375, 0.6875, 0.9375, 0.6875, 0.9375, 0.6875, 0.9375, 0.6875, 0.9375, 0.6875, 0.9375, 0.6875, 0.9375, 0.6875, 0.9375, 0.6875, 0.9375, 0.6875, 0.9375, 0.3125, 0.9375, 0.3125, 0.9375, 0.3125, 0.9375, 0.3125, 0.9375, 0.3125, 0.9375, 0.3125, 0.9375, 0.3125, 0.9375, 0.3125, 0.9375, 0.3125, 0.9375, 0.3125, 0.9375, 0.3125, 0.9375, 0.3125, 0.9375, 0.3125, 0.9375, 0.3125, 0.9375, 0.3125, 0.9375, 0.3125, 0.9375, 0.3125, 0.9375, 0.3125, 0.9375, 0.3125, 0.9375, 0.3125, 0.9375, 0.3125, 0.9375, 0.3125, 0.9375, 0.3125, 0.9375, 0.3125, 0.9375, 0.3125, 0.9375, 0.3125, 0.9375, 0.3125, 0.9375, 0.3125, 0.9375, 0.3125, 0.9375, 0.3125, 0.9375, 0.3125, 0.9375, 0.3125, 0.9375, 0.3125, 0.9375, 0.3125, 0.9375, 0.3125, 0.9375, 0.3125, 0.9375, 0.6875, 0.9375, 0.6875, 0.9375, 0.6875, 0.9375, 0.6875, 0.9375, 0.6875, 0.9375, 0.6875, 0.9375, 0.6875, 0.9375, 0.6875, 0.9375, 0.6875, 0.9375, 0.6875, 0.9375, 0.6875, 0.9375, 0.6875, 0.9375, 0.6875, 0.9375, 0.6875, 0.9375, 0.6875, 0.9375, 0.6875, 0.9375, 0.6875, 0.9375, 0.6875, 0.9375, 0.6875, 0.9375, 0.6875, 0.9375, 0.6875, 0.9375, 0.6875, 0.9375, 0.6875, 0.9375, 0.6875, 0.9375, 0.6875, 0.9375, 0.6875, 0.9375, 0.6875, 0.9375, 0.6875, 0.9375, 0.6875, 0.9375, 0.6875, 0.9375, 0.6875, 0.9375, 0.6875, 0.9375, 0.6875, 0.9375, 0.6875, 0.9375, 0.6875, 0.9375, 0.6875, 0.9375, 0.3125, 0.9375, 0.3125, 0.9375, 0.3125, 0.9375, 0.3125, 0.9375, 0.3125, 0.9375, 0.3125, 0.9375, 0.3125, 0.9375, 0.3125, 0.9375, 0.3125, 0.9375, 0.3125, 0.9375, 0.3125, 0.9375, 0.3125, 0.9375, 0.3125, 0.9375, 0.3125, 0.9375, 0.3125, 0.9375, 0.3125, 0.9375, 0.3125, 0.9375, 0.3125, 0.9375, 0.3125, 0.9375, 0.3125, 0.9375, 0.3125, 0.9375, 0.3125, 0.9375, 0.3125, 0.9375, 0.3125, 0.9375, 0.3125, 0.9375, 0.3125, 0.9375, 0.3125, 0.9375, 0.3125, 0.9375, 0.3125, 0.9375, 0.3125, 0.9375, 0.3125, 0.9375, 0.3125, 0.9375, 0.3125, 0.9375, 0.3125, 0.9375, 0.3125, 0.9375, 0.3125, 0.9375, 0.1875, 0.9375, 0.1875, 0.9375, 0.1875, 0.9375, 0.1875, 0.9375, 0.1875, 0.9375, 0.1875, 0.9375, 0.1875, 0.9375, 0.1875, 0.9375, 0.1875, 0.9375, 0.1875, 0.9375, 0.1875, 0.9375, 0.1875, 0.9375, 0.1875, 0.9375, 0.1875, 0.9375, 0.1875, 0.9375, 0.1875, 0.9375, 0.1875, 0.9375, 0.1875, 0.9375, 0.1875, 0.9375, 0.1875, 0.9375, 0.1875, 0.9375, 0.1875, 0.9375, 0.1875, 0.9375, 0.1875, 0.9375, 0.5625, 0.9375, 0.5625, 0.9375, 0.5625, 0.9375, 0.5625, 0.9375, 0.5625, 0.9375, 0.5625, 0.9375, 0.5625, 0.9375, 0.5625, 0.9375, 0.5625, 0.9375, 0.5625, 0.9375, 0.5625, 0.9375, 0.5625, 0.9375, 0.5625, 0.9375, 0.5625, 0.9375, 0.5625, 0.9375, 0.5625, 0.9375, 0.5625, 0.9375, 0.5625, 0.9375, 0.5625, 0.9375, 0.5625, 0.9375, 0.5625, 0.9375, 0.5625, 0.9375, 0.5625, 0.9375, 0.5625, 0.9375, 0.8125, 0.9375, 0.8125, 0.9375, 0.8125, 0.9375, 0.8125, 0.9375, 0.8125, 0.9375, 0.8125, 0.9375, 0.8125, 0.9375, 0.8125, 0.9375, 0.8125, 0.9375, 0.8125, 0.9375, 0.8125, 0.9375, 0.8125, 0.9375, 0.8125, 0.9375, 0.8125, 0.9375, 0.8125, 0.9375, 0.8125, 0.9375, 0.8125, 0.9375, 0.8125, 0.9375, 0.8125, 0.9375, 0.8125, 0.9375, 0.8125, 0.9375, 0.8125, 0.9375, 0.8125, 0.9375, 0.8125, 0.9375, 0.4375, 0.9375, 0.4375, 0.9375, 0.4375, 0.9375, 0.4375, 0.9375, 0.4375, 0.9375, 0.4375, 0.9375, 0.4375, 0.9375, 0.4375, 0.9375, 0.4375, 0.9375, 0.4375, 0.9375, 0.4375, 0.9375, 0.4375, 0.9375, 0.4375, 0.9375, 0.4375, 0.9375, 0.4375, 0.9375, 0.4375, 0.9375, 0.4375, 0.9375, 0.4375, 0.9375, 0.4375, 0.9375, 0.4375, 0.9375, 0.4375, 0.9375, 0.4375, 0.9375, 0.4375, 0.9375, 0.4375, 0.9375, 0.4375, 0.9375, 0.4375, 0.9375, 0.4375, 0.9375, 0.4375, 0.9375, 0.4375, 0.9375, 0.4375, 0.9375, 0.4375, 0.9375, 0.4375, 0.9375, 0.4375, 0.9375, 0.4375, 0.9375, 0.4375, 0.9375, 0.4375, 0.9375, 0.4375, 0.9375, 0.4375, 0.9375, 0.4375, 0.9375, 0.4375, 0.9375, 0.4375, 0.9375, 0.4375, 0.9375, 0.4375, 0.9375, 0.4375, 0.9375, 0.4375, 0.9375, 0.4375, 0.9375, 0.4375, 0.9375, 0.4375, 0.9375])
me_hover_platform.materials.append(mat_platform_atlas)
me_hover_platform.update()
me_hover_platform_phys = bpy.data.meshes.new('hover_platform_phys')
me_hover_platform_phys.from_pydata([(-2.0, 3.0, -0.2), (-2.0, 3.0, 0.2), (2.0, 3.0, -0.2), (2.0, 3.0, 0.2), (-2.0, -3.0, -0.2), (-2.0, -3.0, 0.2), (2.0, -3.0, -0.2), (2.0, -3.0, 0.2), (1.0, -1.8, -0.55), (1.0, -1.8, -0.2), (1.8, -1.8, -0.55), (1.8, -1.8, -0.2), (1.0, -2.6, -0.55), (1.0, -2.6, -0.2), (1.8, -2.6, -0.55), (1.8, -2.6, -0.2), (-1.8, -1.8, -0.55), (-1.8, -1.8, -0.2), (-1.0, -1.8, -0.55), (-1.0, -1.8, -0.2), (-1.8, -2.6, -0.55), (-1.8, -2.6, -0.2), (-1.0, -2.6, -0.55), (-1.0, -2.6, -0.2), (1.0, 2.6, -0.55), (1.0, 2.6, -0.2), (1.8, 2.6, -0.55), (1.8, 2.6, -0.2), (1.0, 1.8, -0.55), (1.0, 1.8, -0.2), (1.8, 1.8, -0.55), (1.8, 1.8, -0.2), (-1.8, 2.6, -0.55), (-1.8, 2.6, -0.2), (-1.0, 2.6, -0.55), (-1.0, 2.6, -0.2), (-1.8, 1.8, -0.55), (-1.8, 1.8, -0.2), (-1.0, 1.8, -0.55), (-1.0, 1.8, -0.2)], [], [(0, 1, 3, 2), (2, 3, 7, 6), (6, 7, 5, 4), (4, 5, 1, 0), (2, 6, 4, 0), (7, 3, 1, 5), (8, 9, 11, 10), (10, 11, 15, 14), (14, 15, 13, 12), (12, 13, 9, 8), (10, 14, 12, 8), (15, 11, 9, 13), (16, 17, 19, 18), (18, 19, 23, 22), (22, 23, 21, 20), (20, 21, 17, 16), (18, 22, 20, 16), (23, 19, 17, 21), (24, 25, 27, 26), (26, 27, 31, 30), (30, 31, 29, 28), (28, 29, 25, 24), (26, 30, 28, 24), (31, 27, 25, 29), (32, 33, 35, 34), (34, 35, 39, 38), (38, 39, 37, 36), (36, 37, 33, 32), (34, 38, 36, 32), (39, 35, 33, 37)])
_uv = me_hover_platform_phys.uv_layers.new(name='UVMap')
_uv.uv.foreach_set('vector', [0.1875, 0.9375, 0.1875, 0.9375, 0.1875, 0.9375, 0.1875, 0.9375, 0.1875, 0.9375, 0.1875, 0.9375, 0.1875, 0.9375, 0.1875, 0.9375, 0.1875, 0.9375, 0.1875, 0.9375, 0.1875, 0.9375, 0.1875, 0.9375, 0.1875, 0.9375, 0.1875, 0.9375, 0.1875, 0.9375, 0.1875, 0.9375, 0.1875, 0.9375, 0.1875, 0.9375, 0.1875, 0.9375, 0.1875, 0.9375, 0.1875, 0.9375, 0.1875, 0.9375, 0.1875, 0.9375, 0.1875, 0.9375, 0.3125, 0.9375, 0.3125, 0.9375, 0.3125, 0.9375, 0.3125, 0.9375, 0.3125, 0.9375, 0.3125, 0.9375, 0.3125, 0.9375, 0.3125, 0.9375, 0.3125, 0.9375, 0.3125, 0.9375, 0.3125, 0.9375, 0.3125, 0.9375, 0.3125, 0.9375, 0.3125, 0.9375, 0.3125, 0.9375, 0.3125, 0.9375, 0.3125, 0.9375, 0.3125, 0.9375, 0.3125, 0.9375, 0.3125, 0.9375, 0.3125, 0.9375, 0.3125, 0.9375, 0.3125, 0.9375, 0.3125, 0.9375, 0.3125, 0.9375, 0.3125, 0.9375, 0.3125, 0.9375, 0.3125, 0.9375, 0.3125, 0.9375, 0.3125, 0.9375, 0.3125, 0.9375, 0.3125, 0.9375, 0.3125, 0.9375, 0.3125, 0.9375, 0.3125, 0.9375, 0.3125, 0.9375, 0.3125, 0.9375, 0.3125, 0.9375, 0.3125, 0.9375, 0.3125, 0.9375, 0.3125, 0.9375, 0.3125, 0.9375, 0.3125, 0.9375, 0.3125, 0.9375, 0.3125, 0.9375, 0.3125, 0.9375, 0.3125, 0.9375, 0.3125, 0.9375, 0.3125, 0.9375, 0.3125, 0.9375, 0.3125, 0.9375, 0.3125, 0.9375, 0.3125, 0.9375, 0.3125, 0.9375, 0.3125, 0.9375, 0.3125, 0.9375, 0.3125, 0.9375, 0.3125, 0.9375, 0.3125, 0.9375, 0.3125, 0.9375, 0.3125, 0.9375, 0.3125, 0.9375, 0.3125, 0.9375, 0.3125, 0.9375, 0.3125, 0.9375, 0.3125, 0.9375, 0.3125, 0.9375, 0.3125, 0.9375, 0.3125, 0.9375, 0.3125, 0.9375, 0.3125, 0.9375, 0.3125, 0.9375, 0.3125, 0.9375, 0.3125, 0.9375, 0.3125, 0.9375, 0.3125, 0.9375, 0.3125, 0.9375, 0.3125, 0.9375, 0.3125, 0.9375, 0.3125, 0.9375, 0.3125, 0.9375, 0.3125, 0.9375, 0.3125, 0.9375, 0.3125, 0.9375, 0.3125, 0.9375, 0.3125, 0.9375, 0.3125, 0.9375, 0.3125, 0.9375, 0.3125, 0.9375, 0.3125, 0.9375, 0.3125, 0.9375, 0.3125, 0.9375, 0.3125, 0.9375, 0.3125, 0.9375, 0.3125, 0.9375, 0.3125, 0.9375])
me_hover_platform_phys.update()

# ---- objects
ob_hover_platform = bpy.data.objects.new('hover_platform', me_hover_platform)
ob_hover_platform_phys = bpy.data.objects.new('hover_platform_phys', me_hover_platform_phys)

# ---- transforms, parenting, visibility, modifiers, constraints
ob_hover_platform.location = (0.0, 0.0, 0.0)
ob_hover_platform_phys.location = (0.0, 0.0, 0.0)

# ---- collection membership
scene.collection.objects.link(ob_hover_platform)
scene.collection.objects.link(ob_hover_platform_phys)

# ---- scene / render settings (as saved in the file)
scene.frame_start = 1; scene.frame_end = 250; scene.frame_set(1)
scene.render.engine = 'BLENDER_EEVEE_NEXT'
scene.render.bake_bias = 0.0
scene.render.bake_samples = 0
scene.cycles.sampling_pattern = 'TABULATED_SOBOL'
scene.eevee.use_volume_custom_range = False
bpy.context.view_layer.update()

# ---- added for rendering (the .blend has no active camera and no usable light): camera, sun
cam_auto = bpy.data.cameras.new('AutoCamera')
cam_auto.lens = 50.0
cam_auto.sensor_width = 36.0
cam_auto.clip_end = 1000.0
ob_auto_camera = bpy.data.objects.new('AutoCamera', cam_auto)
scene.collection.objects.link(ob_auto_camera)
ob_auto_camera.location = (6.93886, -8.32664, 5.96158)
ob_auto_camera.rotation_euler = (1.09748, -7.21219e-08, 0.694738)
scene.camera = ob_auto_camera
light_auto_sun = bpy.data.lights.new('AutoSun', 'SUN')
light_auto_sun.energy = 3.0
light_auto_sun.angle = 0.0523599
ob_auto_sun = bpy.data.objects.new('AutoSun', light_auto_sun)
scene.collection.objects.link(ob_auto_sun)
ob_auto_sun.rotation_euler = (0.872665, 0.174533, 0.523599)
bpy.context.view_layer.update()
